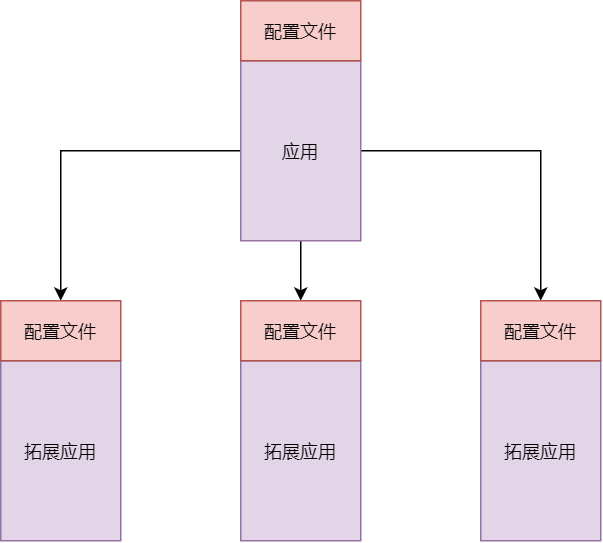

The diagram above was exported from draw.io. Its source (the exported page's mxGraphModel, read from the mxfile embedded in the PNG):
<mxGraphModel dx="1080" dy="590" grid="1" gridSize="10" guides="1" tooltips="1" connect="1" arrows="1" fold="1" page="1" pageScale="1" pageWidth="827" pageHeight="1169" math="0" shadow="0">
  <root>
    <mxCell id="0" />
    <mxCell id="1" parent="0" />
    <mxCell id="2tk4tl1jaoi7azRXdOB4-11" style="edgeStyle=orthogonalEdgeStyle;rounded=0;orthogonalLoop=1;jettySize=auto;html=1;entryX=0.5;entryY=0;entryDx=0;entryDy=0;" edge="1" parent="1" source="2tk4tl1jaoi7azRXdOB4-3" target="2tk4tl1jaoi7azRXdOB4-6">
      <mxGeometry relative="1" as="geometry" />
    </mxCell>
    <mxCell id="2tk4tl1jaoi7azRXdOB4-12" style="edgeStyle=orthogonalEdgeStyle;rounded=0;orthogonalLoop=1;jettySize=auto;html=1;" edge="1" parent="1" source="2tk4tl1jaoi7azRXdOB4-3">
      <mxGeometry relative="1" as="geometry">
        <mxPoint x="360" y="240" as="targetPoint" />
      </mxGeometry>
    </mxCell>
    <mxCell id="2tk4tl1jaoi7azRXdOB4-13" style="edgeStyle=orthogonalEdgeStyle;rounded=0;orthogonalLoop=1;jettySize=auto;html=1;entryX=0.5;entryY=0;entryDx=0;entryDy=0;" edge="1" parent="1" source="2tk4tl1jaoi7azRXdOB4-3">
      <mxGeometry relative="1" as="geometry">
        <mxPoint x="520" y="240" as="targetPoint" />
      </mxGeometry>
    </mxCell>
    <mxCell id="2tk4tl1jaoi7azRXdOB4-3" value="应用" style="whiteSpace=wrap;html=1;fillColor=#e1d5e7;strokeColor=#9673a6;" vertex="1" parent="1">
      <mxGeometry x="320" y="80" width="80" height="120" as="geometry" />
    </mxCell>
    <mxCell id="2tk4tl1jaoi7azRXdOB4-4" value="配置文件" style="whiteSpace=wrap;html=1;fillColor=#f8cecc;strokeColor=#b85450;" vertex="1" parent="1">
      <mxGeometry x="320" y="40" width="80" height="40" as="geometry" />
    </mxCell>
    <mxCell id="2tk4tl1jaoi7azRXdOB4-5" value="拓展应用" style="whiteSpace=wrap;html=1;fillColor=#e1d5e7;strokeColor=#9673a6;" vertex="1" parent="1">
      <mxGeometry x="160" y="280" width="80" height="120" as="geometry" />
    </mxCell>
    <mxCell id="2tk4tl1jaoi7azRXdOB4-6" value="配置文件" style="whiteSpace=wrap;html=1;fillColor=#f8cecc;strokeColor=#b85450;" vertex="1" parent="1">
      <mxGeometry x="160" y="240" width="80" height="40" as="geometry" />
    </mxCell>
    <mxCell id="2tk4tl1jaoi7azRXdOB4-15" value="拓展应用" style="whiteSpace=wrap;html=1;fillColor=#e1d5e7;strokeColor=#9673a6;" vertex="1" parent="1">
      <mxGeometry x="320" y="280" width="80" height="120" as="geometry" />
    </mxCell>
    <mxCell id="2tk4tl1jaoi7azRXdOB4-16" value="配置文件" style="whiteSpace=wrap;html=1;fillColor=#f8cecc;strokeColor=#b85450;" vertex="1" parent="1">
      <mxGeometry x="320" y="240" width="80" height="40" as="geometry" />
    </mxCell>
    <mxCell id="2tk4tl1jaoi7azRXdOB4-17" value="拓展应用" style="whiteSpace=wrap;html=1;fillColor=#e1d5e7;strokeColor=#9673a6;" vertex="1" parent="1">
      <mxGeometry x="480" y="280" width="80" height="120" as="geometry" />
    </mxCell>
    <mxCell id="2tk4tl1jaoi7azRXdOB4-18" value="配置文件" style="whiteSpace=wrap;html=1;fillColor=#f8cecc;strokeColor=#b85450;" vertex="1" parent="1">
      <mxGeometry x="480" y="240" width="80" height="40" as="geometry" />
    </mxCell>
  </root>
</mxGraphModel>